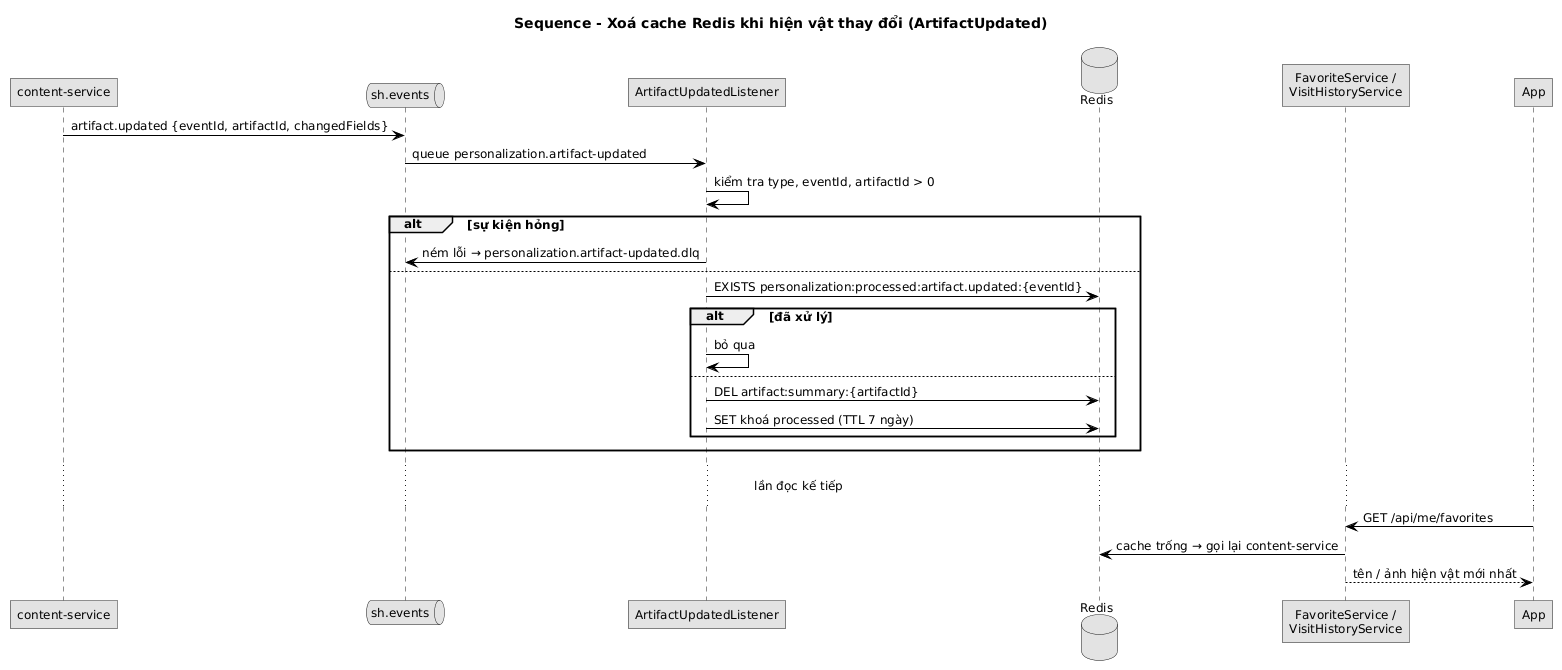

The diagram above was rendered by PlantUML. Its source (embedded in the PNG):
@startuml
skinparam defaultFontName "DejaVu Sans"
skinparam defaultFontSize 12
skinparam monochrome true
skinparam shadowing false
skinparam roundcorner 0
skinparam linetype ortho
skinparam classAttributeIconSize 0
skinparam sequenceMessageAlign left
skinparam ArrowColor #000000
title Sequence - Xoá cache Redis khi hiện vật thay đổi (ArtifactUpdated)
participant "content-service" as CS
queue "sh.events" as MQ
participant "ArtifactUpdatedListener" as L
database "Redis" as R
participant "FavoriteService /\nVisitHistoryService" as S
participant "App" as A

CS -> MQ : artifact.updated {eventId, artifactId, changedFields}
MQ -> L : queue personalization.artifact-updated
L -> L : kiểm tra type, eventId, artifactId > 0
alt sự kiện hỏng
  L -> MQ : ném lỗi → personalization.artifact-updated.dlq
else
  L -> R : EXISTS personalization:processed:artifact.updated:{eventId}
  alt đã xử lý
    L -> L : bỏ qua
  else
    L -> R : DEL artifact:summary:{artifactId}
    L -> R : SET khoá processed (TTL 7 ngày)
  end
end
... lần đọc kế tiếp ...
A -> S : GET /api/me/favorites
S -> R : cache trống → gọi lại content-service
S --> A : tên / ảnh hiện vật mới nhất
@enduml